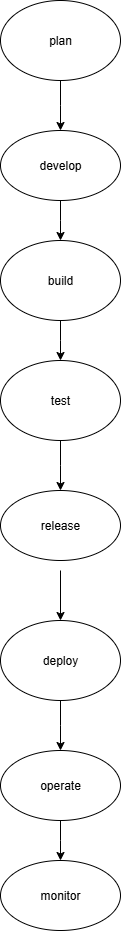

The diagram above was exported from draw.io. Its source (the exported page's mxGraphModel, read from the mxfile embedded in the PNG):
<mxGraphModel dx="872" dy="1565" grid="1" gridSize="10" guides="1" tooltips="1" connect="1" arrows="1" fold="1" page="1" pageScale="1" pageWidth="850" pageHeight="1100" math="0" shadow="0">
  <root>
    <mxCell id="0" />
    <mxCell id="1" parent="0" />
    <mxCell id="E0_QQLnVVkGHoRTchYQ0-6" style="edgeStyle=orthogonalEdgeStyle;rounded=0;orthogonalLoop=1;jettySize=auto;html=1;exitX=0.5;exitY=1;exitDx=0;exitDy=0;" edge="1" parent="1" source="E0_QQLnVVkGHoRTchYQ0-4">
      <mxGeometry relative="1" as="geometry">
        <mxPoint x="400" y="-290" as="targetPoint" />
      </mxGeometry>
    </mxCell>
    <mxCell id="E0_QQLnVVkGHoRTchYQ0-4" value="plan" style="ellipse;whiteSpace=wrap;html=1;" vertex="1" parent="1">
      <mxGeometry x="340" y="-420" width="120" height="80" as="geometry" />
    </mxCell>
    <mxCell id="E0_QQLnVVkGHoRTchYQ0-11" style="edgeStyle=orthogonalEdgeStyle;rounded=0;orthogonalLoop=1;jettySize=auto;html=1;exitX=0.5;exitY=1;exitDx=0;exitDy=0;" edge="1" parent="1" source="E0_QQLnVVkGHoRTchYQ0-8">
      <mxGeometry relative="1" as="geometry">
        <mxPoint x="400" y="-180" as="targetPoint" />
      </mxGeometry>
    </mxCell>
    <mxCell id="E0_QQLnVVkGHoRTchYQ0-8" value="develop" style="ellipse;whiteSpace=wrap;html=1;" vertex="1" parent="1">
      <mxGeometry x="340" y="-290" width="120" height="70" as="geometry" />
    </mxCell>
    <mxCell id="E0_QQLnVVkGHoRTchYQ0-13" style="edgeStyle=orthogonalEdgeStyle;rounded=0;orthogonalLoop=1;jettySize=auto;html=1;exitX=0.5;exitY=1;exitDx=0;exitDy=0;" edge="1" parent="1" source="E0_QQLnVVkGHoRTchYQ0-12">
      <mxGeometry relative="1" as="geometry">
        <mxPoint x="400" y="-60" as="targetPoint" />
      </mxGeometry>
    </mxCell>
    <mxCell id="E0_QQLnVVkGHoRTchYQ0-12" value="build" style="ellipse;whiteSpace=wrap;html=1;" vertex="1" parent="1">
      <mxGeometry x="340" y="-180" width="120" height="80" as="geometry" />
    </mxCell>
    <mxCell id="E0_QQLnVVkGHoRTchYQ0-15" style="edgeStyle=orthogonalEdgeStyle;rounded=0;orthogonalLoop=1;jettySize=auto;html=1;" edge="1" parent="1" source="E0_QQLnVVkGHoRTchYQ0-14">
      <mxGeometry relative="1" as="geometry">
        <mxPoint x="400" y="70" as="targetPoint" />
      </mxGeometry>
    </mxCell>
    <mxCell id="E0_QQLnVVkGHoRTchYQ0-14" value="test" style="ellipse;whiteSpace=wrap;html=1;" vertex="1" parent="1">
      <mxGeometry x="340" y="-60" width="120" height="80" as="geometry" />
    </mxCell>
    <mxCell id="E0_QQLnVVkGHoRTchYQ0-17" style="edgeStyle=orthogonalEdgeStyle;rounded=0;orthogonalLoop=1;jettySize=auto;html=1;" edge="1" parent="1">
      <mxGeometry relative="1" as="geometry">
        <mxPoint x="400" y="200" as="targetPoint" />
        <mxPoint x="400" y="150" as="sourcePoint" />
      </mxGeometry>
    </mxCell>
    <mxCell id="E0_QQLnVVkGHoRTchYQ0-19" style="edgeStyle=orthogonalEdgeStyle;rounded=0;orthogonalLoop=1;jettySize=auto;html=1;" edge="1" parent="1" source="E0_QQLnVVkGHoRTchYQ0-18">
      <mxGeometry relative="1" as="geometry">
        <mxPoint x="400" y="330" as="targetPoint" />
      </mxGeometry>
    </mxCell>
    <mxCell id="E0_QQLnVVkGHoRTchYQ0-18" value="deploy" style="ellipse;whiteSpace=wrap;html=1;" vertex="1" parent="1">
      <mxGeometry x="340" y="200" width="120" height="80" as="geometry" />
    </mxCell>
    <mxCell id="E0_QQLnVVkGHoRTchYQ0-21" style="edgeStyle=orthogonalEdgeStyle;rounded=0;orthogonalLoop=1;jettySize=auto;html=1;" edge="1" parent="1" source="E0_QQLnVVkGHoRTchYQ0-20">
      <mxGeometry relative="1" as="geometry">
        <mxPoint x="400" y="440" as="targetPoint" />
      </mxGeometry>
    </mxCell>
    <mxCell id="E0_QQLnVVkGHoRTchYQ0-20" value="operate" style="ellipse;whiteSpace=wrap;html=1;" vertex="1" parent="1">
      <mxGeometry x="340" y="330" width="120" height="70" as="geometry" />
    </mxCell>
    <mxCell id="E0_QQLnVVkGHoRTchYQ0-22" value="monitor" style="ellipse;whiteSpace=wrap;html=1;" vertex="1" parent="1">
      <mxGeometry x="340" y="440" width="120" height="70" as="geometry" />
    </mxCell>
    <mxCell id="E0_QQLnVVkGHoRTchYQ0-23" value="release" style="ellipse;whiteSpace=wrap;html=1;" vertex="1" parent="1">
      <mxGeometry x="340" y="70" width="120" height="70" as="geometry" />
    </mxCell>
  </root>
</mxGraphModel>